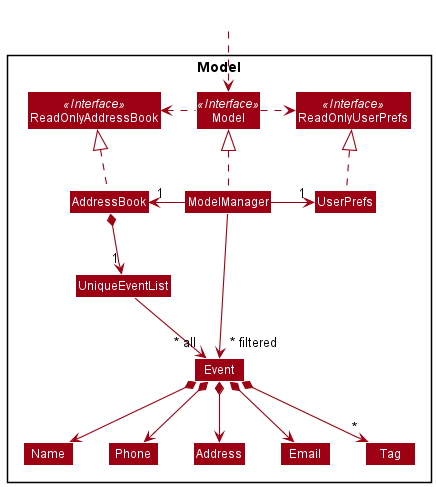

The diagram above was rendered by PlantUML. Its source (embedded in the PNG):
@startuml
!include style.puml
skinparam arrowThickness 1.1
skinparam arrowColor MODEL_COLOR
skinparam classBackgroundColor MODEL_COLOR

Package Model <<Rectangle>>{
Interface ReadOnlyAddressBook <<Interface>>
Interface ReadOnlyUserPrefs <<Interface>>
Interface Model <<Interface>>
Class AddressBook
Class ReadOnlyAddressBook
Class Model
Class ModelManager
Class UserPrefs
Class ReadOnlyUserPrefs


Class UniqueEventList
Class Event
Class Address
Class Email
Class Name
Class Phone
Class Tag

}

Class HiddenOutside #FFFFFF
HiddenOutside ..> Model

AddressBook .up.|> ReadOnlyAddressBook

ModelManager .up.|> Model
Model .right.> ReadOnlyUserPrefs
Model .left.> ReadOnlyAddressBook
ModelManager -left-> "1" AddressBook
ModelManager -right-> "1" UserPrefs
UserPrefs .up.|> ReadOnlyUserPrefs

AddressBook *--> "1" UniqueEventList
UniqueEventList --> "~* all" Event
Event *--> Name
Event *--> Phone
Event *--> Email
Event *--> Address
Event *--> "*" Tag

Name -[hidden]right-> Phone
Phone -[hidden]right-> Address
Address -[hidden]right-> Email

ModelManager -->"~* filtered" Event
@enduml